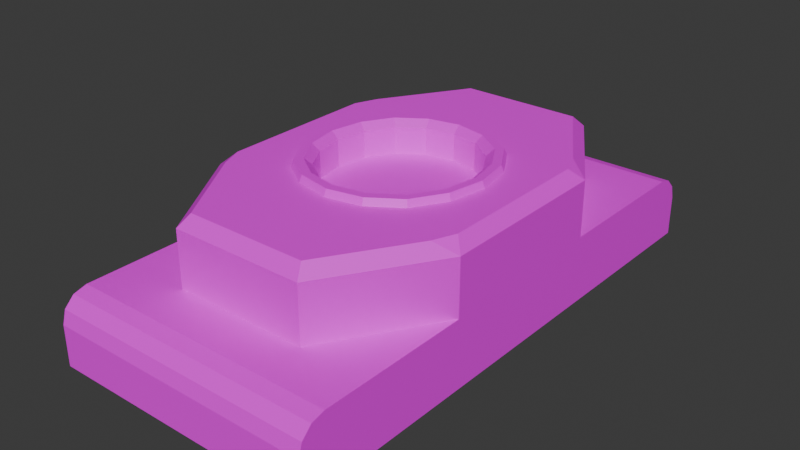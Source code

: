 # Source: laser_support_01.blend  (saved by Blender 5.0.118; exported with 4.5.12 LTS)
import bpy
from mathutils import Matrix  # noqa: F401  (used for matrix-valued properties, if any)

bpy.ops.wm.read_factory_settings(use_empty=True)
scene = bpy.context.scene
scene.name = 'Scene'

# ---- collections
col_collection = bpy.data.collections.new('Collection'); scene.collection.children.link(col_collection)

# ---- images (referenced by path relative to the original .blend; pixels are not part of the script)
import os
ASSET_DIR = os.environ.get("B2B_ASSET_DIR", "")  # directory of the original .blend (textures are referenced by path, not embedded)
HERE = os.path.dirname(os.path.abspath(__file__))  # packed textures are extracted next to this script under _unpacked/

def load_image(name, relpath, width, height, colorspace="sRGB"):
    """Load a texture the original file referenced (path relative to the .blend, or extracted next to this script)."""
    p = next((c for c in (os.path.join(HERE, relpath), os.path.join(ASSET_DIR, relpath)) if relpath and os.path.exists(c)), "")
    if p:
        img = bpy.data.images.load(p, check_existing=True)
        img.name = name
    else:  # same state as the original file: an image datablock whose file is absent (Cycles renders it pink)
        img = bpy.data.images.new(name, width, height)
        img.source = "FILE"
        img.filepath = "//" + (relpath or name)
    img.colorspace_settings.name = colorspace
    return img
img_tex_diffuse01_png = load_image('tex_diffuse01.png', 'tex_diffuse01.png', 1024, 1024, 'sRGB')

# ---- materials (node trees are filled in below, after node groups)
mat_material = bpy.data.materials.new('Material')

# ---- material node trees
mat_material.use_nodes = True; mat_material.node_tree.nodes.clear()
_N = mat_material.node_tree.nodes; _L = mat_material.node_tree.links
n0 = _N.new('ShaderNodeBsdfPrincipled'); n0.name = 'Principled BSDF'; n0.location = (-200, 100)
n1 = _N.new('ShaderNodeOutputMaterial'); n1.name = 'Material Output'; n1.location = (200, 100)
n2 = _N.new('ShaderNodeTexImage'); n2.name = 'Image Texture'; n2.location = (-585, 84)
n2.image = img_tex_diffuse01_png
_L.new(n0.outputs[0], n1.inputs[0])
_L.new(n2.outputs[0], n0.inputs[0])
n1.is_active_output = True

# ---- world
world_world = bpy.data.worlds.new('World'); scene.world = world_world
world_world.use_nodes = True; world_world.node_tree.nodes.clear()
_N = world_world.node_tree.nodes; _L = world_world.node_tree.links
n0 = _N.new('ShaderNodeOutputWorld'); n0.name = 'World Output'; n0.location = (200, 100)
n1 = _N.new('ShaderNodeBackground'); n1.name = 'Background'; n1.location = (-200, 100)
n1.inputs[0].default_value = (0.05088, 0.05088, 0.05088, 1.0)
_L.new(n1.outputs[0], n0.inputs[0])
n0.is_active_output = True
world_world.color = (0.05088, 0.05088, 0.05088)
world_world.sun_shadow_jitter_overblur = 0.0

# ---- meshes
me_cube_001 = bpy.data.meshes.new('Cube.001')
me_cube_001.from_pydata([(-0.1, -0.2, -0.1), (-0.1, 0.2, -0.1), (0.1, -0.2, -0.1), (0.1, 0.2, -0.1), (-0.1, 0.06667, -0.1), (-0.1, -0.06667, -0.1), (-0.1, -0.06667, -0.05), (-0.1, 0.06667, -0.05), (0.1, -0.06667, -0.1), (0.1, 0.06667, -0.1), (0.1, 0.06667, -0.05), (0.1, -0.06667, -0.05), (-0.05, -0.1467, -0.05), (0.05, -0.1467, -0.05), (-0.05, 0.1467, -0.05), (0.05, 0.1467, -0.05), (-0.1, -0.06667, -0.008407), (-0.08483, -0.07507, -1.118e-08), (-0.09159, -0.05826, -1.118e-08), (-0.09159, 0.05826, -1.118e-08), (-0.08483, 0.07507, -1.118e-08), (-0.1, 0.06667, -0.008407), (0.1, 0.06667, -0.008407), (0.08483, 0.07507, -1.118e-08), (0.09159, 0.05826, -1.118e-08), (0.09159, -0.05826, -1.118e-08), (0.08483, -0.07507, -1.118e-08), (0.1, -0.06667, -0.008407), (-0.04534, -0.1383, -1.118e-08), (-0.05, -0.1467, -0.008407), (0.04534, -0.1383, -1.118e-08), (0.05, -0.1467, -0.008407), (-0.04534, 0.1383, -1.118e-08), (-0.05, 0.1467, -0.008407), (0.04534, 0.1383, -1.118e-08), (0.05, 0.1467, -0.008407), (-0.03911, -0.04146, -0.02), (-0.03911, -0.04146, -1.118e-08), (0.03911, -0.04146, -1.118e-08), (0.03911, 0.04146, -1.118e-08), (-0.03911, 0.04146, -1.118e-08), (-0.02104, -0.05369, -1.118e-08), (0.0, -0.05805, -1.118e-08), (-0.05065, -0.02231, -1.118e-08), (0.05065, -0.02231, -1.118e-08), (0.05476, 0.0, -1.118e-08), (0.02104, -0.05369, -1.118e-08), (0.02104, 0.05369, -1.118e-08), (0.0, 0.05805, -1.118e-08), (0.05065, 0.02231, -1.118e-08), (-0.05065, 0.02231, -1.118e-08), (-0.05476, 0.0, -1.118e-08), (-0.02104, 0.05369, -1.118e-08), (0.03911, -0.04146, -0.02), (0.03911, 0.04146, -0.02), (-0.03911, 0.04146, -0.02), (-0.02104, -0.05369, -0.02), (0.0, -0.05805, -0.02), (-0.05065, -0.02231, -0.02), (0.0, 2.07e-10, -0.02), (0.05065, -0.02231, -0.02), (0.05476, 0.0, -0.02), (0.02104, -0.05369, -0.02), (0.02104, 0.05369, -0.02), (0.0, 0.05805, -0.02), (0.05065, 0.02231, -0.02), (-0.05065, 0.02231, -0.02), (-0.05476, 0.0, -0.02), (-0.02104, 0.05369, -0.02), (-0.1, -0.2, -0.07), (-0.1, -0.18, -0.05), (-0.1, -0.1973, -0.06), (-0.1, -0.19, -0.05268), (0.1, -0.18, -0.05), (0.1, -0.2, -0.07), (0.1, -0.19, -0.05268), (0.1, -0.1973, -0.06), (-0.1, 0.18, -0.05), (-0.1, 0.2, -0.07), (-0.1, 0.19, -0.05268), (-0.1, 0.1973, -0.06), (0.1, 0.2, -0.07), (0.1, 0.18, -0.05), (0.1, 0.1973, -0.06), (0.1, 0.19, -0.05268), (-0.04302, -0.04561, 0.005), (0.04302, -0.04561, 0.005), (0.04302, 0.04561, 0.005), (-0.04302, 0.04561, 0.005), (-0.02315, -0.05906, 0.005), (-4.657e-11, -0.06385, 0.005), (-0.05571, -0.02454, 0.005), (0.05571, -0.02454, 0.005), (0.06023, 9.313e-11, 0.005), (0.02315, -0.05906, 0.005), (0.02315, 0.05906, 0.005), (-4.657e-11, 0.06385, 0.005), (0.05571, 0.02454, 0.005), (-0.05571, 0.02454, 0.005), (-0.06023, 9.313e-11, 0.005), (-0.02315, 0.05906, 0.005), (-0.04733, -0.05017, 0.005), (0.04733, -0.05017, 0.005), (0.04733, 0.05017, 0.005), (-0.04733, 0.05017, 0.005), (-0.02546, -0.06497, 0.005), (-4.657e-12, -0.07024, 0.005), (-0.06128, -0.02699, 0.005), (0.06128, -0.02699, 0.005), (0.06626, 1.723e-10, 0.005), (0.02546, -0.06497, 0.005), (0.02546, 0.06497, 0.005), (-4.657e-12, 0.07024, 0.005), (0.06128, 0.02699, 0.005), (-0.06128, 0.02699, 0.005), (-0.06626, 1.723e-10, 0.005), (-0.02546, 0.06497, 0.005), (-0.04875, -0.05168, -1.118e-08), (0.04875, -0.05168, -1.118e-08), (0.04875, 0.05168, -1.118e-08), (-0.04875, 0.05168, -1.118e-08), (-0.02622, -0.06692, -1.118e-08), (-1.527e-11, -0.07235, -1.118e-08), (-0.06312, -0.0278, -1.118e-08), (0.06312, -0.0278, -1.118e-08), (0.06824, 1.635e-10, -1.118e-08), (0.02622, -0.06692, -1.118e-08), (0.02622, 0.06692, -1.118e-08), (-1.527e-11, 0.07235, -1.118e-08), (0.06312, 0.0278, -1.118e-08), (-0.06312, 0.0278, -1.118e-08), (-0.06824, 1.635e-10, -1.118e-08), (-0.02622, 0.06692, -1.118e-08)], [], [(5, 8, 2, 0), (6, 11, 13, 12), (1, 3, 9, 4), (4, 9, 8, 5), (9, 10, 11, 8), (5, 6, 7, 4), (10, 7, 14, 15), (16, 17, 18), (19, 20, 21), (22, 23, 24), (25, 26, 27), (18, 19, 21, 16), (24, 25, 27, 22), (19, 24, 23, 20), (17, 26, 25, 18), (29, 31, 30, 28), (26, 30, 31, 27), (28, 17, 16, 29), (32, 34, 35, 33), (34, 23, 22, 35), (33, 21, 20, 32), (7, 6, 16, 21), (16, 6, 12, 29), (26, 17, 28, 30), (7, 21, 33, 14), (20, 23, 34, 32), (11, 10, 22, 27), (22, 10, 15, 35), (11, 27, 31, 13), (12, 13, 31, 29), (15, 14, 33, 35), (36, 56, 59, 58), (58, 59, 67), (56, 57, 59), (42, 46, 62, 57), (41, 42, 57, 56), (47, 48, 64, 63), (40, 50, 66, 55), (52, 40, 55, 68), (44, 45, 61, 60), (37, 41, 56, 36), (48, 52, 68, 64), (39, 47, 63, 54), (43, 37, 36, 58), (49, 39, 54, 65), (51, 43, 58, 67), (45, 49, 65, 61), (50, 51, 67, 66), (38, 44, 60, 53), (46, 38, 53, 62), (19, 18, 37, 43, 51, 50, 40), (18, 25, 38, 46, 42, 41, 37), (25, 24, 39, 49, 45, 44, 38), (24, 19, 40, 52, 48, 47, 39), (53, 60, 59, 62), (60, 61, 59), (62, 59, 57), (54, 63, 59, 65), (63, 64, 59), (65, 59, 61), (55, 66, 59, 68), (66, 67, 59), (68, 59, 64), (73, 70, 72, 75), (75, 72, 71, 76), (76, 71, 69, 74), (0, 69, 71, 72, 70, 6, 5), (2, 74, 69, 0), (11, 6, 70, 73), (8, 11, 73, 75, 76, 74, 2), (77, 82, 84, 79), (79, 84, 83, 80), (80, 83, 81, 78), (82, 77, 7, 10), (4, 7, 77, 79, 80, 78, 1), (1, 78, 81, 3), (3, 81, 83, 84, 82, 10, 9), (50, 51, 99, 98), (45, 49, 97, 93), (49, 39, 87, 97), (51, 43, 91, 99), (39, 47, 95, 87), (48, 52, 100, 96), (43, 37, 85, 91), (44, 45, 93, 92), (37, 41, 89, 85), (52, 40, 88, 100), (40, 50, 98, 88), (47, 48, 96, 95), (42, 46, 94, 90), (46, 38, 86, 94), (41, 42, 90, 89), (38, 44, 92, 86), (95, 96, 112, 111), (99, 91, 107, 115), (93, 97, 113, 109), (94, 86, 102, 110), (100, 88, 104, 116), (86, 92, 108, 102), (88, 98, 114, 104), (92, 93, 109, 108), (98, 99, 115, 114), (90, 94, 110, 106), (91, 85, 101, 107), (96, 100, 116, 112), (97, 87, 103, 113), (85, 89, 105, 101), (87, 95, 111, 103), (89, 90, 106, 105), (106, 110, 126, 122), (107, 101, 117, 123), (112, 116, 132, 128), (113, 103, 119, 129), (101, 105, 121, 117), (103, 111, 127, 119), (105, 106, 122, 121), (111, 112, 128, 127), (115, 107, 123, 131), (109, 113, 129, 125), (110, 102, 118, 126), (116, 104, 120, 132), (102, 108, 124, 118), (104, 114, 130, 120), (108, 109, 125, 124), (114, 115, 131, 130)])
_uv = me_cube_001.uv_layers.new(name='UVMap')
_uv.uv.foreach_set('vector', [0.3018, 0.2012, 0.0, 0.2012, 0.0, 0.0, 0.3018, 0.0, 0.9208, 0.6035, 0.9208, 0.9053, 0.8001, 0.8298, 0.8001, 0.6789, 0.3018, 0.6035, 0.0, 0.6035, 0.0, 0.4023, 0.3018, 0.4023, 0.3018, 0.4023, 0.0, 0.4023, 0.0, 0.2012, 0.3018, 0.2012, 0.7414, 0.4023, 0.6661, 0.4023, 0.6661, 0.2012, 0.7414, 0.2012, 0.8793, 0.4023, 0.804, 0.4023, 0.804, 0.2012, 0.8793, 0.2012, 0.8793, 0.3018, 0.8793, -1.061e-09, 1.0, 0.07544, 1.0, 0.2263, 0.3018, 0.1207, 0.3246, 0.108, 0.3144, 0.1334, 0.3144, 0.3092, 0.3246, 0.3346, 0.3018, 0.3219, 0.6035, 0.3219, 0.5806, 0.3346, 0.5908, 0.3092, 0.5908, 0.1334, 0.5806, 0.108, 0.6035, 0.1207, 0.3144, 0.1334, 0.3144, 0.3092, 0.3018, 0.3219, 0.3018, 0.1207, 0.5908, 0.3092, 0.5908, 0.1334, 0.6035, 0.1207, 0.6035, 0.3219, 0.3144, 0.3092, 0.5908, 0.3092, 0.5806, 0.3346, 0.3246, 0.3346, 0.3246, 0.108, 0.5806, 0.108, 0.5908, 0.1334, 0.3144, 0.1334, 0.3772, 0.0, 0.5281, 0.0, 0.521, 0.01268, 0.3842, 0.01268, 0.5806, 0.108, 0.521, 0.01268, 0.5281, 0.0, 0.6035, 0.1207, 0.3842, 0.01268, 0.3246, 0.108, 0.3018, 0.1207, 0.3772, 0.0, 0.3842, 0.4299, 0.521, 0.4299, 0.5281, 0.4426, 0.3772, 0.4426, 0.521, 0.4299, 0.5806, 0.3346, 0.6035, 0.3219, 0.5281, 0.4426, 0.3772, 0.4426, 0.3018, 0.3219, 0.3246, 0.3346, 0.3842, 0.4299, 0.804, 0.2012, 0.804, 0.4023, 0.7414, 0.4023, 0.7414, 0.2012, 0.7414, 0.4023, 0.804, 0.4023, 0.8089, 0.523, 0.7463, 0.523, 0.5806, 0.108, 0.3246, 0.108, 0.3842, 0.01268, 0.521, 0.01268, 0.804, 0.2012, 0.7414, 0.2012, 0.7463, 0.08047, 0.8089, 0.08047, 0.3246, 0.3346, 0.5806, 0.3346, 0.521, 0.4299, 0.3842, 0.4299, 0.6661, 0.2012, 0.6661, 0.4023, 0.6035, 0.4023, 0.6035, 0.2012, 0.6035, 0.4023, 0.6661, 0.4023, 0.671, 0.523, 0.6084, 0.523, 0.6661, 0.2012, 0.6035, 0.2012, 0.6084, 0.08047, 0.671, 0.08047, 0.4989, 0.8937, 0.4989, 0.744, 0.5613, 0.7432, 0.5613, 0.8928, 0.9417, 0.3026, 0.9417, 0.4522, 0.8793, 0.4514, 0.8793, 0.3018, 0.3363, 0.7582, 0.3665, 0.745, 0.383, 0.8304, 0.3139, 0.7835, 0.3139, 0.7835, 0.383, 0.8304, 0.3018, 0.8155, 0.3665, 0.745, 0.3989, 0.7443, 0.383, 0.8304, 0.1998, 0.6588, 0.1991, 0.6282, 0.2291, 0.6286, 0.2298, 0.6593, 0.1991, 0.6912, 0.1998, 0.6588, 0.2298, 0.6593, 0.2291, 0.6916, 0.2278, 0.7457, 0.2271, 0.7763, 0.1971, 0.7767, 0.1978, 0.7461, 0.5585, 0.5677, 0.5596, 0.5388, 0.5897, 0.5388, 0.5886, 0.5677, 0.2278, 0.8086, 0.2298, 0.838, 0.1998, 0.8384, 0.1978, 0.809, 0.5596, 0.6639, 0.56, 0.6302, 0.5901, 0.6302, 0.5897, 0.6639, 0.1971, 0.7206, 0.1991, 0.6912, 0.2291, 0.6916, 0.2271, 0.721, 0.2271, 0.7763, 0.2278, 0.8086, 0.1978, 0.809, 0.1971, 0.7767, 0.2298, 0.721, 0.2278, 0.7457, 0.1978, 0.7461, 0.1998, 0.7214, 0.5596, 0.4715, 0.5585, 0.4426, 0.5886, 0.4426, 0.5897, 0.4715, 0.5596, 0.5966, 0.5585, 0.5677, 0.5886, 0.5677, 0.5897, 0.5966, 0.56, 0.5051, 0.5596, 0.4715, 0.5897, 0.4715, 0.5901, 0.5051, 0.56, 0.6302, 0.5596, 0.5966, 0.5897, 0.5966, 0.5901, 0.6302, 0.5596, 0.5388, 0.56, 0.5051, 0.5901, 0.5051, 0.5897, 0.5388, 0.5585, 0.6928, 0.5596, 0.6639, 0.5897, 0.6639, 0.5886, 0.6928, 0.1991, 0.6282, 0.1971, 0.6035, 0.2271, 0.6039, 0.2291, 0.6286, 0.3144, 0.3092, 0.3144, 0.1334, 0.3936, 0.1587, 0.3762, 0.1876, 0.37, 0.2213, 0.3762, 0.2549, 0.3936, 0.2838, 0.3144, 0.1334, 0.5908, 0.1334, 0.5116, 0.1587, 0.4844, 0.1403, 0.4526, 0.1337, 0.4209, 0.1403, 0.3936, 0.1587, 0.5908, 0.1334, 0.5908, 0.3092, 0.5116, 0.2838, 0.529, 0.2549, 0.5352, 0.2213, 0.529, 0.1876, 0.5116, 0.1587, 0.5908, 0.3092, 0.3144, 0.3092, 0.3936, 0.2838, 0.4209, 0.3023, 0.4526, 0.3089, 0.4844, 0.3023, 0.5116, 0.2838, 0.4524, 0.7796, 0.4642, 0.8112, 0.383, 0.8304, 0.4289, 0.7565, 0.4642, 0.8112, 0.4642, 0.8454, 0.383, 0.8304, 0.4289, 0.7565, 0.383, 0.8304, 0.3989, 0.7443, 0.4297, 0.9027, 0.3995, 0.9159, 0.383, 0.8304, 0.4521, 0.8774, 0.3995, 0.9159, 0.3671, 0.9166, 0.383, 0.8304, 0.4521, 0.8774, 0.383, 0.8304, 0.4642, 0.8454, 0.3136, 0.8813, 0.3018, 0.8497, 0.383, 0.8304, 0.3371, 0.9044, 0.3018, 0.8497, 0.3018, 0.8155, 0.383, 0.8304, 0.3371, 0.9044, 0.383, 0.8304, 0.3671, 0.9166, 0.3279, 0.4426, 0.3279, 0.7443, 0.3128, 0.7443, 0.3128, 0.4426, 0.3128, 0.4426, 0.3128, 0.7443, 0.3018, 0.7443, 0.3018, 0.4426, 0.5585, 0.4426, 0.5585, 0.7418, 0.5439, 0.7426, 0.5439, 0.4433, 0.8793, 0.6035, 0.8341, 0.6035, 0.8191, 0.5995, 0.8081, 0.5884, 0.804, 0.5733, 0.804, 0.4023, 0.8793, 0.4023, 0.4989, 0.4439, 0.5439, 0.4433, 0.5439, 0.7426, 0.4989, 0.7432, 0.4989, 0.4426, 0.4989, 0.7443, 0.3279, 0.7443, 0.3279, 0.4426, 0.7414, 0.2012, 0.6661, 0.2012, 0.6661, 0.03018, 0.6702, 0.01509, 0.6812, 0.004043, 0.6962, 7.6e-09, 0.7414, 1.101e-08, 0.171, 0.9053, 0.171, 0.6035, 0.1861, 0.6035, 0.1861, 0.9053, 0.1861, 0.9053, 0.1861, 0.6035, 0.1971, 0.6035, 0.1971, 0.9053, 0.2422, 0.9028, 0.2422, 0.6035, 0.2567, 0.6042, 0.2567, 0.9035, 0.171, 0.6035, 0.171, 0.9053, -1.214e-08, 0.9053, 1.064e-08, 0.6035, 0.8793, 0.2012, 0.804, 0.2012, 0.804, 0.03018, 0.8081, 0.01509, 0.8191, 0.004043, 0.8341, 1.801e-08, 0.8793, 2.142e-08, 0.3018, 0.9041, 0.2567, 0.9035, 0.2567, 0.6042, 0.3018, 0.6048, 0.7414, 0.6035, 0.6962, 0.6035, 0.6812, 0.5995, 0.6702, 0.5884, 0.6661, 0.5733, 0.6661, 0.4023, 0.7414, 0.4023, 0.7709, 0.7547, 0.7831, 0.7227, 0.7912, 0.7242, 0.7778, 0.7594, 0.6206, 0.6928, 0.6206, 0.727, 0.6124, 0.7289, 0.6124, 0.6913, 0.6206, 0.727, 0.6324, 0.7586, 0.6255, 0.7636, 0.6124, 0.7289, 0.7831, 0.7227, 0.7831, 0.6885, 0.7912, 0.6865, 0.7912, 0.7242, 0.6324, 0.7586, 0.6559, 0.7816, 0.6513, 0.789, 0.6255, 0.7636, 0.6859, 0.7939, 0.7184, 0.7931, 0.72, 0.8017, 0.6844, 0.8025, 0.7831, 0.6885, 0.7712, 0.6569, 0.7781, 0.6518, 0.7912, 0.6865, 0.6328, 0.6608, 0.6206, 0.6928, 0.6124, 0.6913, 0.6259, 0.6561, 0.7712, 0.6569, 0.7477, 0.6338, 0.7523, 0.6264, 0.7781, 0.6518, 0.7184, 0.7931, 0.7485, 0.7799, 0.7532, 0.7872, 0.72, 0.8017, 0.7485, 0.7799, 0.7709, 0.7547, 0.7778, 0.7594, 0.7532, 0.7872, 0.6559, 0.7816, 0.6859, 0.7939, 0.6844, 0.8025, 0.6513, 0.789, 0.7177, 0.6216, 0.6853, 0.6223, 0.6836, 0.6138, 0.7193, 0.613, 0.6853, 0.6223, 0.6551, 0.6355, 0.6504, 0.6283, 0.6836, 0.6138, 0.7477, 0.6338, 0.7177, 0.6216, 0.7193, 0.613, 0.7523, 0.6264, 0.6551, 0.6355, 0.6328, 0.6608, 0.6259, 0.6561, 0.6504, 0.6283, 0.6513, 0.789, 0.6844, 0.8025, 0.6826, 0.8119, 0.6463, 0.7972, 0.7912, 0.7242, 0.7912, 0.6865, 0.8001, 0.6844, 0.8001, 0.7258, 0.6124, 0.6913, 0.6124, 0.7289, 0.6035, 0.731, 0.6035, 0.6896, 0.6836, 0.6138, 0.6504, 0.6283, 0.6453, 0.6203, 0.6818, 0.6044, 0.72, 0.8017, 0.7532, 0.7872, 0.7583, 0.7951, 0.7218, 0.8111, 0.6504, 0.6283, 0.6259, 0.6561, 0.6183, 0.6509, 0.6453, 0.6203, 0.7532, 0.7872, 0.7778, 0.7594, 0.7854, 0.7645, 0.7583, 0.7951, 0.6259, 0.6561, 0.6124, 0.6913, 0.6035, 0.6896, 0.6183, 0.6509, 0.7778, 0.7594, 0.7912, 0.7242, 0.8001, 0.7258, 0.7854, 0.7645, 0.7193, 0.613, 0.6836, 0.6138, 0.6818, 0.6044, 0.721, 0.6035, 0.7912, 0.6865, 0.7781, 0.6518, 0.7857, 0.6462, 0.8001, 0.6844, 0.6844, 0.8025, 0.72, 0.8017, 0.7218, 0.8111, 0.6826, 0.8119, 0.6124, 0.7289, 0.6255, 0.7636, 0.6179, 0.7692, 0.6035, 0.731, 0.7781, 0.6518, 0.7523, 0.6264, 0.7573, 0.6183, 0.7857, 0.6462, 0.6255, 0.7636, 0.6513, 0.789, 0.6463, 0.7972, 0.6179, 0.7692, 0.7523, 0.6264, 0.7193, 0.613, 0.721, 0.6035, 0.7573, 0.6183, 0.5933, 0.5118, 0.5925, 0.4748, 0.6003, 0.4733, 0.6011, 0.5115, 0.2311, 0.6407, 0.2298, 0.6058, 0.2374, 0.6035, 0.2388, 0.6395, 0.5979, 0.6577, 0.5988, 0.6968, 0.591, 0.6977, 0.5901, 0.6574, 0.5819, 0.73, 0.5805, 0.6951, 0.5882, 0.6928, 0.5896, 0.7288, 0.5901, 0.5865, 0.5925, 0.551, 0.6003, 0.5518, 0.5978, 0.5885, 0.6011, 0.5908, 0.5988, 0.6206, 0.591, 0.6192, 0.5934, 0.5885, 0.5925, 0.551, 0.5933, 0.5118, 0.6011, 0.5115, 0.6003, 0.5518, 0.5988, 0.6206, 0.5979, 0.6577, 0.5901, 0.6574, 0.591, 0.6192, 0.2316, 0.6815, 0.2311, 0.6407, 0.2388, 0.6395, 0.2393, 0.6815, 0.5824, 0.7708, 0.5819, 0.73, 0.5896, 0.7288, 0.5901, 0.7708, 0.5925, 0.4748, 0.5901, 0.4449, 0.5978, 0.4426, 0.6003, 0.4733, 0.5988, 0.6968, 0.6011, 0.7324, 0.5934, 0.7343, 0.591, 0.6977, 0.5805, 0.8465, 0.5819, 0.8115, 0.5896, 0.8127, 0.5882, 0.8487, 0.2298, 0.7572, 0.2311, 0.7222, 0.2388, 0.7234, 0.2374, 0.7594, 0.5819, 0.8115, 0.5824, 0.7708, 0.5901, 0.7708, 0.5896, 0.8127, 0.2311, 0.7222, 0.2316, 0.6815, 0.2393, 0.6815, 0.2388, 0.7234])
me_cube_001.materials.append(mat_material)
me_cube_001.update()

# ---- objects
ob_cube = bpy.data.objects.new('Cube', me_cube_001)

# ---- transforms, parenting, visibility, modifiers, constraints
ob_cube.location = (0.0, 0.0, 0.0)

# ---- collection membership
col_collection.objects.link(ob_cube)

# ---- scene / render settings (as saved in the file)
scene.frame_start = 1; scene.frame_end = 250; scene.frame_set(1)
scene.render.engine = 'BLENDER_EEVEE_NEXT'
scene.render.bake_bias = 0.0
scene.render.bake_samples = 0
scene.cycles.sampling_pattern = 'TABULATED_SOBOL'
scene.eevee.use_volume_custom_range = False
bpy.context.view_layer.update()

# ---- added for rendering (the .blend has no active camera and no usable light): camera, sun
cam_auto = bpy.data.cameras.new('AutoCamera')
cam_auto.lens = 50.0
cam_auto.sensor_width = 36.0
cam_auto.clip_end = 1000.0
ob_auto_camera = bpy.data.objects.new('AutoCamera', cam_auto)
scene.collection.objects.link(ob_auto_camera)
ob_auto_camera.location = (0.425025, -0.51003, 0.29252)
ob_auto_camera.rotation_euler = (1.09748, -7.21219e-08, 0.694738)
scene.camera = ob_auto_camera
light_auto_sun = bpy.data.lights.new('AutoSun', 'SUN')
light_auto_sun.energy = 3.0
light_auto_sun.angle = 0.0523599
ob_auto_sun = bpy.data.objects.new('AutoSun', light_auto_sun)
scene.collection.objects.link(ob_auto_sun)
ob_auto_sun.rotation_euler = (0.872665, 0.174533, 0.523599)
bpy.context.view_layer.update()
